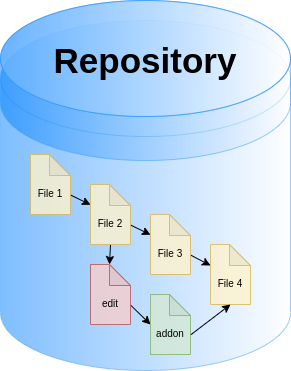

The diagram above was exported from draw.io. Its source (the exported page's mxGraphModel, read from the mxfile embedded in the PNG):
<mxGraphModel dx="1243" dy="827" grid="1" gridSize="10" guides="1" tooltips="1" connect="1" arrows="1" fold="1" page="1" pageScale="1" pageWidth="850" pageHeight="1100" math="0" shadow="0">
  <root>
    <mxCell id="0" />
    <mxCell id="1" parent="0" />
    <mxCell id="2" value="" style="shape=cylinder3;whiteSpace=wrap;html=1;boundedLbl=1;backgroundOutline=1;size=58;fillColor=#007FFF;gradientColor=#ffffff;gradientDirection=east;opacity=50;strokeColor=#3399FF;" vertex="1" parent="1">
      <mxGeometry x="230" y="236" width="290" height="350" as="geometry" />
    </mxCell>
    <mxCell id="3" value="" style="shape=cylinder3;whiteSpace=wrap;html=1;boundedLbl=1;backgroundOutline=1;size=58;gradientColor=#007FFF;gradientDirection=west;opacity=50;strokeColor=#3399FF;" vertex="1" parent="1">
      <mxGeometry x="230" y="216" width="290" height="160" as="geometry" />
    </mxCell>
    <mxCell id="4" value="" style="ellipse;whiteSpace=wrap;html=1;fillColor=#66B2FF;gradientColor=#FFFFFF;gradientDirection=east;opacity=80;strokeColor=#3399FF;" vertex="1" parent="1">
      <mxGeometry x="230" y="216" width="290" height="116" as="geometry" />
    </mxCell>
    <mxCell id="5" value="&lt;b&gt;&lt;font style=&quot;font-size: 35px&quot;&gt;Repository&lt;/font&gt;&lt;/b&gt;" style="text;html=1;align=center;verticalAlign=middle;whiteSpace=wrap;rounded=0;opacity=80;" vertex="1" parent="1">
      <mxGeometry x="230" y="216" width="290" height="120" as="geometry" />
    </mxCell>
    <mxCell id="6" style="rounded=0;orthogonalLoop=1;jettySize=auto;html=1;exitX=0;exitY=0;exitDx=40;exitDy=40.5;exitPerimeter=0;fontSize=10;" edge="1" source="7" target="10" parent="1">
      <mxGeometry relative="1" as="geometry" />
    </mxCell>
    <mxCell id="7" value="&lt;font style=&quot;font-size: 10px&quot;&gt;File 1&lt;/font&gt;" style="shape=note;whiteSpace=wrap;html=1;backgroundOutline=1;darkOpacity=0.05;fontSize=35;strokeColor=#d6b656;fillColor=#fff2cc;gradientDirection=east;opacity=80;size=21;" vertex="1" parent="1">
      <mxGeometry x="260" y="370" width="40" height="60" as="geometry" />
    </mxCell>
    <mxCell id="8" style="edgeStyle=none;rounded=0;orthogonalLoop=1;jettySize=auto;html=1;exitX=0;exitY=0;exitDx=40;exitDy=40.5;exitPerimeter=0;fontSize=10;" edge="1" source="10" target="12" parent="1">
      <mxGeometry relative="1" as="geometry" />
    </mxCell>
    <mxCell id="9" style="edgeStyle=none;rounded=0;orthogonalLoop=1;jettySize=auto;html=1;exitX=0.5;exitY=1;exitDx=0;exitDy=0;exitPerimeter=0;entryX=0;entryY=0;entryDx=19;entryDy=0;entryPerimeter=0;fontSize=10;" edge="1" source="10" target="15" parent="1">
      <mxGeometry relative="1" as="geometry" />
    </mxCell>
    <mxCell id="10" value="&lt;font style=&quot;font-size: 10px&quot;&gt;File 2&lt;/font&gt;" style="shape=note;whiteSpace=wrap;html=1;backgroundOutline=1;darkOpacity=0.05;fontSize=35;strokeColor=#d6b656;fillColor=#fff2cc;gradientDirection=east;opacity=80;size=21;" vertex="1" parent="1">
      <mxGeometry x="320" y="400" width="40" height="60" as="geometry" />
    </mxCell>
    <mxCell id="11" style="edgeStyle=none;rounded=0;orthogonalLoop=1;jettySize=auto;html=1;exitX=0;exitY=0;exitDx=40;exitDy=40.5;exitPerimeter=0;entryX=0;entryY=0.35;entryDx=0;entryDy=0;entryPerimeter=0;fontSize=10;" edge="1" source="12" target="13" parent="1">
      <mxGeometry relative="1" as="geometry" />
    </mxCell>
    <mxCell id="12" value="&lt;font style=&quot;font-size: 10px&quot;&gt;File 3&lt;/font&gt;" style="shape=note;whiteSpace=wrap;html=1;backgroundOutline=1;darkOpacity=0.05;fontSize=35;strokeColor=#d6b656;fillColor=#fff2cc;gradientDirection=east;opacity=80;size=21;" vertex="1" parent="1">
      <mxGeometry x="380" y="430" width="40" height="60" as="geometry" />
    </mxCell>
    <mxCell id="13" value="&lt;font style=&quot;font-size: 10px&quot;&gt;File 4&lt;/font&gt;" style="shape=note;whiteSpace=wrap;html=1;backgroundOutline=1;darkOpacity=0.05;fontSize=35;strokeColor=#d6b656;fillColor=#fff2cc;gradientDirection=east;opacity=80;size=21;" vertex="1" parent="1">
      <mxGeometry x="440" y="460" width="40" height="60" as="geometry" />
    </mxCell>
    <mxCell id="14" style="edgeStyle=none;rounded=0;orthogonalLoop=1;jettySize=auto;html=1;exitX=0;exitY=0;exitDx=40;exitDy=40.5;exitPerimeter=0;entryX=0;entryY=0.5;entryDx=0;entryDy=0;entryPerimeter=0;fontSize=10;" edge="1" source="15" target="17" parent="1">
      <mxGeometry relative="1" as="geometry" />
    </mxCell>
    <mxCell id="15" value="&lt;span style=&quot;font-size: 10px&quot;&gt;edit&lt;/span&gt;" style="shape=note;whiteSpace=wrap;html=1;backgroundOutline=1;darkOpacity=0.05;fontSize=35;strokeColor=#b85450;fillColor=#f8cecc;gradientDirection=east;opacity=80;size=21;" vertex="1" parent="1">
      <mxGeometry x="320" y="480" width="40" height="60" as="geometry" />
    </mxCell>
    <mxCell id="16" style="edgeStyle=none;rounded=0;orthogonalLoop=1;jettySize=auto;html=1;exitX=0;exitY=0;exitDx=40;exitDy=40.5;exitPerimeter=0;entryX=0.5;entryY=1;entryDx=0;entryDy=0;entryPerimeter=0;fontSize=10;" edge="1" source="17" target="13" parent="1">
      <mxGeometry relative="1" as="geometry" />
    </mxCell>
    <mxCell id="17" value="&lt;font style=&quot;font-size: 10px&quot;&gt;addon&lt;/font&gt;" style="shape=note;whiteSpace=wrap;html=1;backgroundOutline=1;darkOpacity=0.05;fontSize=35;strokeColor=#82b366;fillColor=#d5e8d4;gradientDirection=east;opacity=80;size=21;" vertex="1" parent="1">
      <mxGeometry x="380" y="510" width="40" height="60" as="geometry" />
    </mxCell>
  </root>
</mxGraphModel>